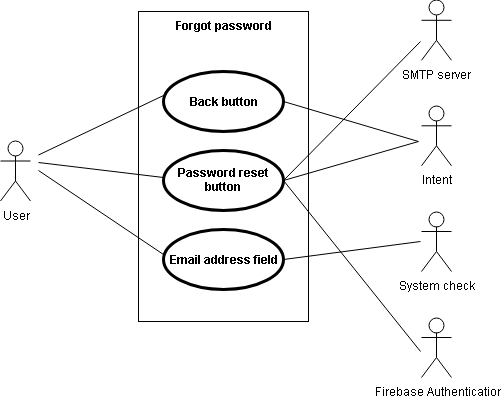

The diagram above was exported from draw.io. Its source (the exported page's mxGraphModel, read from the mxfile embedded in the PNG):
<mxGraphModel dx="1010" dy="549" grid="1" gridSize="10" guides="1" tooltips="1" connect="1" arrows="1" fold="1" page="1" pageScale="1" pageWidth="827" pageHeight="1169" math="0" shadow="0">
  <root>
    <mxCell id="0" />
    <mxCell id="1" parent="0" />
    <mxCell id="dGddqcVv3f-ePtyq3_Ek-32" value="User" style="shape=umlActor;verticalLabelPosition=bottom;labelBackgroundColor=#ffffff;verticalAlign=top;html=1;outlineConnect=0;" parent="1" vertex="1">
      <mxGeometry x="140" y="289.5" width="30" height="60" as="geometry" />
    </mxCell>
    <mxCell id="dGddqcVv3f-ePtyq3_Ek-33" value="Forgot password" style="shape=rect;html=1;verticalAlign=top;fontStyle=1;whiteSpace=wrap;align=center;" parent="1" vertex="1">
      <mxGeometry x="278" y="160" width="170" height="310" as="geometry" />
    </mxCell>
    <mxCell id="dGddqcVv3f-ePtyq3_Ek-34" value="Back button" style="shape=ellipse;html=1;strokeWidth=3;fontStyle=1;whiteSpace=wrap;align=center;perimeter=ellipsePerimeter;" parent="1" vertex="1">
      <mxGeometry x="303" y="219.5" width="120" height="60" as="geometry" />
    </mxCell>
    <mxCell id="dGddqcVv3f-ePtyq3_Ek-35" value="Password reset button" style="shape=ellipse;html=1;strokeWidth=3;fontStyle=1;whiteSpace=wrap;align=center;perimeter=ellipsePerimeter;" parent="1" vertex="1">
      <mxGeometry x="303" y="298.5" width="120" height="60" as="geometry" />
    </mxCell>
    <mxCell id="dGddqcVv3f-ePtyq3_Ek-36" value="Email address field" style="shape=ellipse;html=1;strokeWidth=3;fontStyle=1;whiteSpace=wrap;align=center;perimeter=ellipsePerimeter;" parent="1" vertex="1">
      <mxGeometry x="303" y="377.5" width="120" height="60" as="geometry" />
    </mxCell>
    <mxCell id="dGddqcVv3f-ePtyq3_Ek-37" value="" style="edgeStyle=none;html=1;endArrow=none;verticalAlign=bottom;entryX=0;entryY=0.5;entryDx=0;entryDy=0;" parent="1" edge="1">
      <mxGeometry width="160" relative="1" as="geometry">
        <mxPoint x="178" y="303.5" as="sourcePoint" />
        <mxPoint x="303" y="244" as="targetPoint" />
      </mxGeometry>
    </mxCell>
    <mxCell id="dGddqcVv3f-ePtyq3_Ek-38" value="" style="edgeStyle=none;html=1;endArrow=none;verticalAlign=bottom;entryX=0;entryY=0.5;entryDx=0;entryDy=0;" parent="1" edge="1">
      <mxGeometry width="160" relative="1" as="geometry">
        <mxPoint x="178" y="311" as="sourcePoint" />
        <mxPoint x="303" y="326" as="targetPoint" />
      </mxGeometry>
    </mxCell>
    <mxCell id="dGddqcVv3f-ePtyq3_Ek-39" value="" style="edgeStyle=none;html=1;endArrow=none;verticalAlign=bottom;entryX=0;entryY=0.5;entryDx=0;entryDy=0;" parent="1" edge="1">
      <mxGeometry width="160" relative="1" as="geometry">
        <mxPoint x="178" y="319" as="sourcePoint" />
        <mxPoint x="303" y="403" as="targetPoint" />
      </mxGeometry>
    </mxCell>
    <mxCell id="dGddqcVv3f-ePtyq3_Ek-40" value="Intent" style="shape=umlActor;verticalLabelPosition=bottom;labelBackgroundColor=#ffffff;verticalAlign=top;html=1;outlineConnect=0;" parent="1" vertex="1">
      <mxGeometry x="561" y="254.300048828125" width="30" height="60" as="geometry" />
    </mxCell>
    <mxCell id="dGddqcVv3f-ePtyq3_Ek-49" value="Firebase Authentication" style="shape=umlActor;verticalLabelPosition=bottom;labelBackgroundColor=#ffffff;verticalAlign=top;html=1;outlineConnect=0;" parent="1" vertex="1">
      <mxGeometry x="561" y="466" width="30" height="60" as="geometry" />
    </mxCell>
    <mxCell id="dGddqcVv3f-ePtyq3_Ek-51" value="" style="edgeStyle=none;html=1;endArrow=none;verticalAlign=bottom;entryX=1;entryY=0.5;entryDx=0;entryDy=0;" parent="1" target="dGddqcVv3f-ePtyq3_Ek-36" edge="1">
      <mxGeometry width="160" relative="1" as="geometry">
        <mxPoint x="560" y="390" as="sourcePoint" />
        <mxPoint x="658" y="384" as="targetPoint" />
      </mxGeometry>
    </mxCell>
    <mxCell id="dGddqcVv3f-ePtyq3_Ek-52" value="" style="edgeStyle=none;html=1;endArrow=none;verticalAlign=bottom;exitX=1;exitY=0.5;exitDx=0;exitDy=0;" parent="1" source="dGddqcVv3f-ePtyq3_Ek-34" edge="1">
      <mxGeometry width="160" relative="1" as="geometry">
        <mxPoint x="458" y="284" as="sourcePoint" />
        <mxPoint x="558" y="290" as="targetPoint" />
      </mxGeometry>
    </mxCell>
    <mxCell id="dGddqcVv3f-ePtyq3_Ek-53" value="" style="edgeStyle=none;html=1;endArrow=none;verticalAlign=bottom;exitX=1;exitY=0.5;exitDx=0;exitDy=0;" parent="1" source="dGddqcVv3f-ePtyq3_Ek-35" edge="1">
      <mxGeometry width="160" relative="1" as="geometry">
        <mxPoint x="468" y="284" as="sourcePoint" />
        <mxPoint x="560" y="190" as="targetPoint" />
      </mxGeometry>
    </mxCell>
    <mxCell id="dGddqcVv3f-ePtyq3_Ek-54" value="" style="edgeStyle=none;html=1;endArrow=none;verticalAlign=bottom;exitX=1;exitY=0.5;exitDx=0;exitDy=0;" parent="1" source="dGddqcVv3f-ePtyq3_Ek-35" edge="1">
      <mxGeometry width="160" relative="1" as="geometry">
        <mxPoint x="568" y="324" as="sourcePoint" />
        <mxPoint x="558" y="290" as="targetPoint" />
      </mxGeometry>
    </mxCell>
    <mxCell id="dGddqcVv3f-ePtyq3_Ek-55" value="System check" style="shape=umlActor;verticalLabelPosition=bottom;labelBackgroundColor=#ffffff;verticalAlign=top;html=1;outlineConnect=0;" parent="1" vertex="1">
      <mxGeometry x="561" y="360" width="30" height="60" as="geometry" />
    </mxCell>
    <mxCell id="dGddqcVv3f-ePtyq3_Ek-60" value="SMTP server" style="shape=umlActor;verticalLabelPosition=bottom;labelBackgroundColor=#ffffff;verticalAlign=top;html=1;outlineConnect=0;" parent="1" vertex="1">
      <mxGeometry x="561" y="148.800048828125" width="30" height="60" as="geometry" />
    </mxCell>
    <mxCell id="dGddqcVv3f-ePtyq3_Ek-64" value="" style="edgeStyle=none;html=1;endArrow=none;verticalAlign=bottom;exitX=1;exitY=0.5;exitDx=0;exitDy=0;" parent="1" source="dGddqcVv3f-ePtyq3_Ek-35" edge="1">
      <mxGeometry width="160" relative="1" as="geometry">
        <mxPoint x="470" y="500" as="sourcePoint" />
        <mxPoint x="560" y="500" as="targetPoint" />
      </mxGeometry>
    </mxCell>
  </root>
</mxGraphModel>